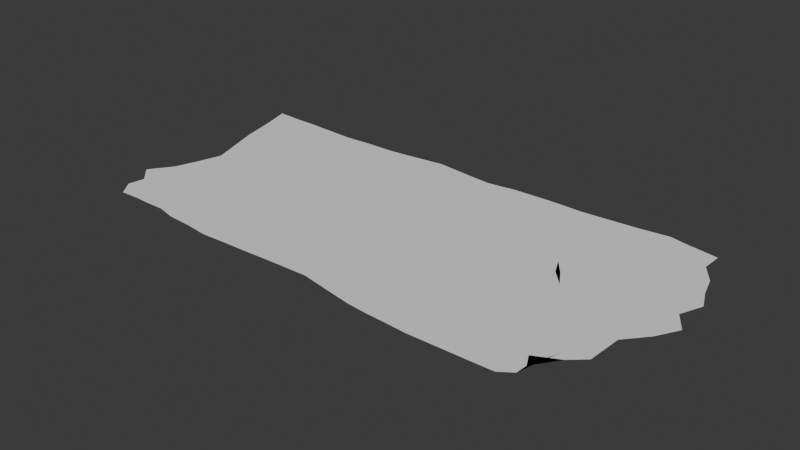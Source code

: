 # Source: fractal_terrain.blend  (saved by Blender 4.1.24; exported with 4.5.12 LTS)
import bpy
from mathutils import Matrix  # noqa: F401  (used for matrix-valued properties, if any)

bpy.ops.wm.read_factory_settings(use_empty=True)
scene = bpy.context.scene
scene.name = 'Scene'

# ---- collections
col_collection = bpy.data.collections.new('Collection'); scene.collection.children.link(col_collection)

# ---- world
world_world = bpy.data.worlds.new('World'); scene.world = world_world
world_world.use_nodes = True; world_world.node_tree.nodes.clear()
_N = world_world.node_tree.nodes; _L = world_world.node_tree.links
n0 = _N.new('ShaderNodeOutputWorld'); n0.name = 'World Output'; n0.location = (300, 300)
n1 = _N.new('ShaderNodeBackground'); n1.name = 'Background'; n1.location = (10, 300)
n1.inputs[0].default_value = (0.05088, 0.05088, 0.05088, 1.0)
_L.new(n1.outputs[0], n0.inputs[0])
n0.is_active_output = True
world_world.color = (0.05088, 0.05088, 0.05088)
world_world.use_sun_shadow = False
world_world.sun_shadow_jitter_overblur = 0.0

# ---- meshes
me_grid = bpy.data.meshes.new('Grid')
me_grid.from_pydata([(-0.4945, -0.4658, 0.06662), (-0.008589, -0.4819, 0.109), (0.403, -0.402, -0.2724), (-0.5528, 0.494, 0.04546), (0.009935, 0.4834, 0.07646), (0.4835, 0.4942, -0.07422), (-0.5187, 0.2303, -0.04551), (-0.4815, 0.002875, 0.1341), (-0.5436, -0.2759, 0.03187), (-0.3848, -0.4639, 0.04576), (-0.247, -0.4997, -0.0846), (-0.09273, -0.4869, -0.05653), (0.01789, -0.282, -0.06628), (0.01857, -0.005132, 0.0416), (0.03788, 0.2409, -0.04383), (-0.1107, 0.5102, 0.1504), (-0.236, 0.4825, 0.06922), (-0.3998, 0.4807, -0.06066), (0.1037, -0.5229, -0.03802), (0.2298, -0.5393, -0.07754), (0.3899, -0.5322, 0.1506), (0.4793, -0.2499, -0.03307), (0.5424, 0.005967, 0.0002026), (0.5198, 0.2508, -0.1527), (0.3869, 0.5296, 0.006956), (0.2145, 0.4998, -0.01841), (0.1107, 0.5011, -0.09478), (0.1437, -0.2892, 0.05949), (0.09699, -0.06766, -0.2958), (0.07706, 0.2387, -0.01053), (0.2668, -0.3881, -0.0497), (0.3271, 0.002293, 0.06068), (0.2367, 0.2113, -0.2413), (0.3892, -0.299, 0.1999), (0.3874, -0.02035, 0.3338), (0.33, 0.1732, 0.1061), (-0.3793, -0.2551, -0.2822), (-0.3827, -0.04769, 0.2518), (-0.3821, 0.2668, -0.04323), (-0.2336, -0.2502, -0.293), (-0.1943, 0.02777, 0.1914), (-0.1849, 0.1609, -0.3778), (-0.1075, -0.2315, 0.1439), (-0.06702, -0.04048, -0.03577), (-0.1262, 0.2188, -0.01867), (-0.5112, -0.3391, 0.05973), (-0.5171, -0.4041, 0.05121), (-0.06985, -0.4855, 0.005097), (-0.03814, -0.4836, 0.04439), (0.02677, 0.3234, -0.007657), (0.02902, 0.4003, 0.04905), (-0.4555, 0.4869, -0.0404), (-0.5022, 0.488, 0.005876), (0.4143, -0.4977, 0.02828), (0.4157, -0.4502, -0.1246), (0.5084, 0.3332, -0.1221), (0.482, 0.411, -0.1096), (0.06639, 0.4983, -0.05436), (0.0423, 0.4909, 0.01471), (-0.5399, 0.4071, 0.02326), (-0.5289, 0.319, -0.008978), (-0.5062, 0.1534, 0.009991), (-0.494, 0.08074, 0.08284), (-0.4952, -0.09129, 0.1109), (-0.5114, -0.1853, 0.08125), (-0.4564, -0.4627, 0.06011), (-0.4246, -0.4647, 0.04837), (-0.3454, -0.4828, -0.0107), (-0.2951, -0.4885, -0.04556), (-0.1994, -0.4949, -0.06877), (-0.1486, -0.492, -0.05666), (-0.005225, -0.4161, 0.03482), (0.01107, -0.3477, 0.00132), (0.0172, -0.1899, -0.0275), (0.01364, -0.09869, -0.0009839), (0.02184, 0.07697, 0.008089), (0.02671, 0.159, -0.02277), (-0.0306, 0.4914, 0.103), (-0.07149, 0.5007, 0.1273), (-0.1535, 0.5002, 0.1264), (-0.1961, 0.4899, 0.101), (-0.2919, 0.4818, 0.02614), (-0.3479, 0.4751, -0.009491), (0.02659, -0.495, 0.04913), (0.06603, -0.5095, 0.007828), (0.1429, -0.5302, -0.05119), (0.1846, -0.534, -0.06697), (0.2815, -0.5371, 0.0004905), (0.3356, -0.5352, 0.07716), (0.4498, -0.3556, -0.1896), (0.4778, -0.3051, -0.1104), (0.4818, -0.1642, -0.03353), (0.5178, -0.08013, -0.01848), (0.5176, 0.08297, -0.06523), (0.5362, 0.1726, -0.0943), (0.4528, 0.5043, -0.05728), (0.4218, 0.5143, -0.04095), (0.3315, 0.5161, -0.02185), (0.2719, 0.5075, -0.01434), (0.1727, 0.5023, -0.05973), (0.1345, 0.5028, -0.08551), (0.08263, 0.3272, -0.04665), (0.0943, 0.4146, -0.074), (0.1124, -0.4446, -0.03461), (0.129, -0.367, 0.01437), (0.1317, -0.2127, -0.0454), (0.111, -0.145, -0.1988), (0.09108, 0.03414, -0.2036), (0.09271, 0.1373, -0.08778), (0.2248, 0.3074, -0.1562), (0.2128, 0.4016, -0.07119), (0.2364, -0.4912, -0.0563), (0.2517, -0.4396, -0.05322), (0.2953, -0.2574, -0.02093), (0.3062, -0.1278, 0.0246), (0.3058, 0.07287, -0.04763), (0.267, 0.1424, -0.1378), (0.3476, 0.2964, 0.09631), (0.3709, 0.4078, 0.01973), (0.3889, -0.4491, 0.151), (0.3877, -0.3751, 0.1793), (0.3858, -0.2093, 0.2672), (0.3845, -0.1148, 0.2916), (0.3663, 0.04354, 0.2536), (0.3463, 0.112, 0.1967), (0.1024, -0.2868, 0.01775), (0.06323, -0.2827, -0.01043), (0.07509, -0.04577, -0.1771), (0.0404, -0.02816, -0.08446), (0.06425, 0.2393, -0.02114), (0.05184, 0.2399, -0.0309), (0.2262, -0.355, -0.01503), (0.185, -0.3221, 0.02215), (0.2458, -0.01965, -0.04829), (0.1605, -0.04025, -0.1482), (0.1813, 0.2211, -0.1596), (0.1294, 0.2295, -0.08221), (0.345, -0.329, 0.12), (0.3115, -0.3539, 0.01618), (0.357, -0.01291, 0.2508), (0.3353, -0.004574, 0.1669), (0.2918, 0.1891, 0.01281), (0.2688, 0.199, -0.1251), (0.4397, -0.261, 0.03334), (0.4254, -0.2861, 0.1296), (0.4924, -0.002223, 0.1143), (0.4363, -0.01256, 0.2177), (0.4596, 0.2286, -0.05568), (0.3947, 0.2008, 0.02496), (-0.3892, 0.337, -0.05571), (-0.3944, 0.4088, -0.05789), (-0.3818, -0.3942, -0.06158), (-0.3916, -0.3291, -0.1835), (-0.3794, -0.1866, -0.1018), (-0.3883, -0.1146, 0.06317), (-0.3859, 0.05667, 0.1437), (-0.3781, 0.1606, 0.06236), (-0.2049, 0.2685, -0.2176), (-0.2194, 0.3761, -0.07735), (-0.238, -0.4201, -0.176), (-0.2288, -0.3408, -0.2686), (-0.2263, -0.1563, -0.1787), (-0.208, -0.06356, 0.02434), (-0.1924, 0.07279, 0.008251), (-0.1872, 0.123, -0.1562), (-0.1142, 0.3234, 0.0175), (-0.1096, 0.4196, 0.0768), (-0.1037, -0.4023, 0.01915), (-0.1087, -0.3173, 0.0818), (-0.09475, -0.1687, 0.07181), (-0.08176, -0.1053, 0.01389), (-0.09096, 0.04554, -0.02728), (-0.1096, 0.1325, -0.02191), (-0.4341, -0.2622, -0.1763), (-0.4971, -0.2672, -0.0815), (-0.4169, -0.03061, 0.2082), (-0.4489, -0.01397, 0.1727), (-0.4282, 0.2533, -0.04893), (-0.4744, 0.24, -0.05342), (-0.2802, -0.2524, -0.2874), (-0.3299, -0.2536, -0.2853), (-0.2551, 0.003569, 0.2204), (-0.3191, -0.02204, 0.2356), (-0.2508, 0.202, -0.2386), (-0.3195, 0.2274, -0.1671), (-0.1517, -0.2394, 0.000666), (-0.1958, -0.2477, -0.1272), (-0.1107, -0.0191, 0.032), (-0.1512, 0.007346, 0.1264), (-0.1488, 0.2008, -0.1295), (-0.1633, 0.1796, -0.2676), (-0.02345, -0.265, 0.008373), (-0.0654, -0.2482, 0.07681), (-0.01068, -0.01757, 0.01172), (-0.03963, -0.02974, -0.01644), (-0.0165, 0.2327, -0.03023), (-0.07173, 0.2266, -0.03016), (-0.05025, 0.05568, -0.02371), (-0.06115, 0.1412, -0.02131), (-0.01615, 0.06595, -0.0152), (-0.0193, 0.1494, -0.03363), (-0.05698, -0.1763, 0.03531), (-0.04829, -0.1029, 0.01007), (-0.01684, -0.1815, 0.01846), (-0.01669, -0.1008, 0.003919), (-0.06871, -0.4064, 0.03084), (-0.06795, -0.3272, 0.05858), (-0.03421, -0.4114, 0.01997), (-0.02821, -0.3378, 0.02216), (-0.1553, 0.06491, -0.004133), (-0.1592, 0.1197, -0.1499), (-0.1271, 0.05683, 0.001698), (-0.1352, 0.1269, -0.08112), (-0.1809, -0.1626, -0.04083), (-0.1662, -0.07776, 0.03535), (-0.1368, -0.1665, -0.001835), (-0.1237, -0.09279, 0.01474), (-0.2, -0.4118, -0.08206), (-0.1954, -0.3307, -0.1131), (-0.1516, -0.4076, -0.03233), (-0.1503, -0.3237, -0.01953), (-0.3187, 0.06122, 0.103), (-0.3159, 0.1451, -0.02178), (-0.2516, 0.07124, 0.07654), (-0.2634, 0.1276, -0.1344), (-0.3283, -0.1758, -0.116), (-0.318, -0.1008, 0.07234), (-0.2774, -0.1655, -0.1376), (-0.2556, -0.08387, 0.07862), (-0.3293, -0.3996, -0.07805), (-0.3404, -0.3333, -0.2056), (-0.2918, -0.414, -0.1439), (-0.2858, -0.3328, -0.2139), (-0.4549, 0.07411, 0.1191), (-0.4646, 0.1571, 0.03307), (-0.4201, 0.0642, 0.1249), (-0.422, 0.1593, 0.04618), (-0.4794, -0.1831, 0.0067), (-0.4587, -0.09953, 0.1013), (-0.4253, -0.1859, -0.0424), (-0.4208, -0.1084, 0.08346), (-0.4656, -0.3964, 0.01695), (-0.4936, -0.335, -0.04367), (-0.4276, -0.3972, -0.02634), (-0.4283, -0.3289, -0.09867), (-0.1654, 0.2895, -0.1694), (-0.1734, 0.3951, -0.05479), (-0.156, 0.2956, -0.02909), (-0.1494, 0.4026, 0.03443), (-0.3279, 0.3089, -0.1051), (-0.3371, 0.3912, -0.05045), (-0.2629, 0.2977, -0.1653), (-0.2764, 0.3912, -0.07837), (-0.483, 0.3229, -0.03059), (-0.4924, 0.4055, -0.01131), (-0.4375, 0.3312, -0.0469), (-0.445, 0.4091, -0.03815), (0.4216, 0.05749, 0.1491), (0.4112, 0.133, 0.1029), (0.4782, 0.07328, 0.05301), (0.4766, 0.1544, 0.009834), (0.4289, -0.1949, 0.1587), (0.4324, -0.1037, 0.1878), (0.4612, -0.175, 0.06397), (0.4647, -0.0877, 0.078), (0.4223, -0.4309, 0.0715), (0.4218, -0.3567, 0.09598), (0.4257, -0.3879, -0.07058), (0.436, -0.3257, -0.01632), (0.2988, 0.06434, 0.09181), (0.283, 0.1317, -0.01545), (0.3391, 0.05316, 0.1613), (0.3088, 0.1234, 0.1047), (0.3204, -0.2373, 0.06483), (0.3357, -0.1199, 0.1034), (0.351, -0.2228, 0.1564), (0.3545, -0.1177, 0.2018), (0.2941, -0.474, -0.002729), (0.3025, -0.4142, 0.007642), (0.3371, -0.4695, 0.1022), (0.339, -0.4028, 0.1238), (0.1498, 0.04954, -0.1333), (0.1401, 0.1397, -0.09732), (0.225, 0.06061, -0.08707), (0.208, 0.141, -0.1352), (0.1793, -0.2299, -0.0499), (0.1662, -0.1324, -0.07629), (0.2391, -0.2437, -0.03715), (0.2364, -0.1312, -0.03217), (0.1565, -0.4618, -0.01329), (0.1711, -0.391, -0.008256), (0.1974, -0.4749, -0.04541), (0.2119, -0.4149, -0.03064), (0.04309, 0.06119, -0.06868), (0.05029, 0.1505, -0.04457), (0.06617, 0.04904, -0.1359), (0.07483, 0.1446, -0.05897), (0.05863, -0.1967, -0.02746), (0.051, -0.1118, -0.05221), (0.1004, -0.2022, -0.02094), (0.08633, -0.1248, -0.1042), (0.03539, -0.4249, 0.01714), (0.05261, -0.3532, 0.01508), (0.07776, -0.4353, 0.009455), (0.08964, -0.3611, 0.01172), (0.2691, 0.3018, -0.08589), (0.27, 0.4046, -0.04851), (0.3036, 0.2986, 0.007877), (0.3187, 0.4069, -0.0122), (0.1272, 0.3222, -0.0961), (0.1364, 0.4102, -0.07248), (0.1782, 0.3143, -0.1224), (0.1751, 0.4077, -0.0864), (0.05017, 0.323, -0.01338), (0.05287, 0.4047, 0.0108), (0.06729, 0.3251, -0.02881), (0.06983, 0.4109, -0.03723), (0.407, 0.3083, 0.01957), (0.4168, 0.4136, 0.001724), (0.4424, 0.3156, -0.08118), (0.4542, 0.4121, -0.05814), (-0.07158, 0.3184, 0.02117), (-0.07157, 0.4093, 0.0749), (-0.02244, 0.3203, 0.009752), (-0.021, 0.3997, 0.07612)], [], [(324, 50, 4, 77), (320, 56, 5, 95), (316, 102, 26, 57), (312, 110, 25, 99), (308, 118, 24, 97), (304, 104, 27, 125), (300, 106, 28, 127), (296, 108, 29, 129), (292, 112, 30, 131), (288, 114, 31, 133), (284, 116, 32, 135), (280, 120, 33, 137), (276, 122, 34, 139), (272, 124, 35, 141), (268, 90, 21, 143), (264, 92, 22, 145), (260, 94, 23, 147), (256, 150, 17, 51), (252, 158, 16, 81), (248, 166, 15, 79), (244, 152, 36, 173), (240, 154, 37, 175), (236, 156, 38, 177), (232, 160, 39, 179), (228, 162, 40, 181), (224, 164, 41, 183), (220, 168, 42, 185), (216, 170, 43, 187), (212, 172, 44, 189), (208, 72, 12, 191), (204, 74, 13, 193), (200, 76, 14, 195), (172, 198, 196, 44), (198, 200, 195, 196), (43, 194, 197, 171), (171, 197, 198, 172), (194, 193, 199, 197), (197, 199, 200, 198), (193, 13, 75, 199), (199, 75, 76, 200), (170, 202, 194, 43), (202, 204, 193, 194), (42, 192, 201, 169), (169, 201, 202, 170), (192, 191, 203, 201), (201, 203, 204, 202), (191, 12, 73, 203), (203, 73, 74, 204), (168, 206, 192, 42), (206, 208, 191, 192), (11, 47, 205, 167), (167, 205, 206, 168), (47, 48, 207, 205), (205, 207, 208, 206), (48, 1, 71, 207), (207, 71, 72, 208), (164, 210, 190, 41), (210, 212, 189, 190), (40, 188, 209, 163), (163, 209, 210, 164), (188, 187, 211, 209), (209, 211, 212, 210), (187, 43, 171, 211), (211, 171, 172, 212), (162, 214, 188, 40), (214, 216, 187, 188), (39, 186, 213, 161), (161, 213, 214, 162), (186, 185, 215, 213), (213, 215, 216, 214), (185, 42, 169, 215), (215, 169, 170, 216), (160, 218, 186, 39), (218, 220, 185, 186), (10, 69, 217, 159), (159, 217, 218, 160), (69, 70, 219, 217), (217, 219, 220, 218), (70, 11, 167, 219), (219, 167, 168, 220), (156, 222, 184, 38), (222, 224, 183, 184), (37, 182, 221, 155), (155, 221, 222, 156), (182, 181, 223, 221), (221, 223, 224, 222), (181, 40, 163, 223), (223, 163, 164, 224), (154, 226, 182, 37), (226, 228, 181, 182), (36, 180, 225, 153), (153, 225, 226, 154), (180, 179, 227, 225), (225, 227, 228, 226), (179, 39, 161, 227), (227, 161, 162, 228), (152, 230, 180, 36), (230, 232, 179, 180), (9, 67, 229, 151), (151, 229, 230, 152), (67, 68, 231, 229), (229, 231, 232, 230), (68, 10, 159, 231), (231, 159, 160, 232), (61, 234, 178, 6), (234, 236, 177, 178), (7, 176, 233, 62), (62, 233, 234, 61), (176, 175, 235, 233), (233, 235, 236, 234), (175, 37, 155, 235), (235, 155, 156, 236), (63, 238, 176, 7), (238, 240, 175, 176), (8, 174, 237, 64), (64, 237, 238, 63), (174, 173, 239, 237), (237, 239, 240, 238), (173, 36, 153, 239), (239, 153, 154, 240), (45, 242, 174, 8), (242, 244, 173, 174), (0, 65, 241, 46), (46, 241, 242, 45), (65, 66, 243, 241), (241, 243, 244, 242), (66, 9, 151, 243), (243, 151, 152, 244), (158, 246, 80, 16), (246, 248, 79, 80), (41, 190, 245, 157), (157, 245, 246, 158), (190, 189, 247, 245), (245, 247, 248, 246), (189, 44, 165, 247), (247, 165, 166, 248), (150, 250, 82, 17), (250, 252, 81, 82), (38, 184, 249, 149), (149, 249, 250, 150), (184, 183, 251, 249), (249, 251, 252, 250), (183, 41, 157, 251), (251, 157, 158, 252), (59, 254, 52, 3), (254, 256, 51, 52), (6, 178, 253, 60), (60, 253, 254, 59), (178, 177, 255, 253), (253, 255, 256, 254), (177, 38, 149, 255), (255, 149, 150, 256), (124, 258, 148, 35), (258, 260, 147, 148), (34, 146, 257, 123), (123, 257, 258, 124), (146, 145, 259, 257), (257, 259, 260, 258), (145, 22, 93, 259), (259, 93, 94, 260), (122, 262, 146, 34), (262, 264, 145, 146), (33, 144, 261, 121), (121, 261, 262, 122), (144, 143, 263, 261), (261, 263, 264, 262), (143, 21, 91, 263), (263, 91, 92, 264), (120, 266, 144, 33), (266, 268, 143, 144), (20, 53, 265, 119), (119, 265, 266, 120), (53, 54, 267, 265), (265, 267, 268, 266), (54, 2, 89, 267), (267, 89, 90, 268), (116, 270, 142, 32), (270, 272, 141, 142), (31, 140, 269, 115), (115, 269, 270, 116), (140, 139, 271, 269), (269, 271, 272, 270), (139, 34, 123, 271), (271, 123, 124, 272), (114, 274, 140, 31), (274, 276, 139, 140), (30, 138, 273, 113), (113, 273, 274, 114), (138, 137, 275, 273), (273, 275, 276, 274), (137, 33, 121, 275), (275, 121, 122, 276), (112, 278, 138, 30), (278, 280, 137, 138), (19, 87, 277, 111), (111, 277, 278, 112), (87, 88, 279, 277), (277, 279, 280, 278), (88, 20, 119, 279), (279, 119, 120, 280), (108, 282, 136, 29), (282, 284, 135, 136), (28, 134, 281, 107), (107, 281, 282, 108), (134, 133, 283, 281), (281, 283, 284, 282), (133, 31, 115, 283), (283, 115, 116, 284), (106, 286, 134, 28), (286, 288, 133, 134), (27, 132, 285, 105), (105, 285, 286, 106), (132, 131, 287, 285), (285, 287, 288, 286), (131, 30, 113, 287), (287, 113, 114, 288), (104, 290, 132, 27), (290, 292, 131, 132), (18, 85, 289, 103), (103, 289, 290, 104), (85, 86, 291, 289), (289, 291, 292, 290), (86, 19, 111, 291), (291, 111, 112, 292), (76, 294, 130, 14), (294, 296, 129, 130), (13, 128, 293, 75), (75, 293, 294, 76), (128, 127, 295, 293), (293, 295, 296, 294), (127, 28, 107, 295), (295, 107, 108, 296), (74, 298, 128, 13), (298, 300, 127, 128), (12, 126, 297, 73), (73, 297, 298, 74), (126, 125, 299, 297), (297, 299, 300, 298), (125, 27, 105, 299), (299, 105, 106, 300), (72, 302, 126, 12), (302, 304, 125, 126), (1, 83, 301, 71), (71, 301, 302, 72), (83, 84, 303, 301), (301, 303, 304, 302), (84, 18, 103, 303), (303, 103, 104, 304), (110, 306, 98, 25), (306, 308, 97, 98), (32, 142, 305, 109), (109, 305, 306, 110), (142, 141, 307, 305), (305, 307, 308, 306), (141, 35, 117, 307), (307, 117, 118, 308), (102, 310, 100, 26), (310, 312, 99, 100), (29, 136, 309, 101), (101, 309, 310, 102), (136, 135, 311, 309), (309, 311, 312, 310), (135, 32, 109, 311), (311, 109, 110, 312), (50, 314, 58, 4), (314, 316, 57, 58), (14, 130, 313, 49), (49, 313, 314, 50), (130, 129, 315, 313), (313, 315, 316, 314), (129, 29, 101, 315), (315, 101, 102, 316), (118, 318, 96, 24), (318, 320, 95, 96), (35, 148, 317, 117), (117, 317, 318, 118), (148, 147, 319, 317), (317, 319, 320, 318), (147, 23, 55, 319), (319, 55, 56, 320), (166, 322, 78, 15), (322, 324, 77, 78), (44, 196, 321, 165), (165, 321, 322, 166), (196, 195, 323, 321), (321, 323, 324, 322), (195, 14, 49, 323), (323, 49, 50, 324)])
me_grid.update()

# ---- objects
ob_grid = bpy.data.objects.new('Grid', me_grid)

# ---- transforms, parenting, visibility, modifiers, constraints
ob_grid.location = (0.0, 0.0, 0.0)
ob_grid.scale = (2.0, 1.0, 0.0)
_m = ob_grid.modifiers.new('Triangulate', 'TRIANGULATE')

# ---- collection membership
col_collection.objects.link(ob_grid)

# ---- scene / render settings (as saved in the file)
scene.frame_start = 1; scene.frame_end = 250; scene.frame_set(37)
scene.render.engine = 'BLENDER_EEVEE_NEXT'
scene.cycles.sampling_pattern = 'TABULATED_SOBOL'
scene.eevee.ray_tracing_options.trace_max_roughness = 0.0
bpy.context.view_layer.update()

# ---- added for rendering (the .blend has no active camera and no usable light): camera, sun
cam_auto = bpy.data.cameras.new('AutoCamera')
cam_auto.lens = 50.0
cam_auto.sensor_width = 36.0
cam_auto.clip_end = 1000.0
ob_auto_camera = bpy.data.objects.new('AutoCamera', cam_auto)
scene.collection.objects.link(ob_auto_camera)
ob_auto_camera.location = (2.24471, -2.71102, 1.80409)
ob_auto_camera.rotation_euler = (1.09748, -7.21219e-08, 0.694738)
scene.camera = ob_auto_camera
light_auto_sun = bpy.data.lights.new('AutoSun', 'SUN')
light_auto_sun.energy = 3.0
light_auto_sun.angle = 0.0523599
ob_auto_sun = bpy.data.objects.new('AutoSun', light_auto_sun)
scene.collection.objects.link(ob_auto_sun)
ob_auto_sun.rotation_euler = (0.872665, 0.174533, 0.523599)
bpy.context.view_layer.update()
